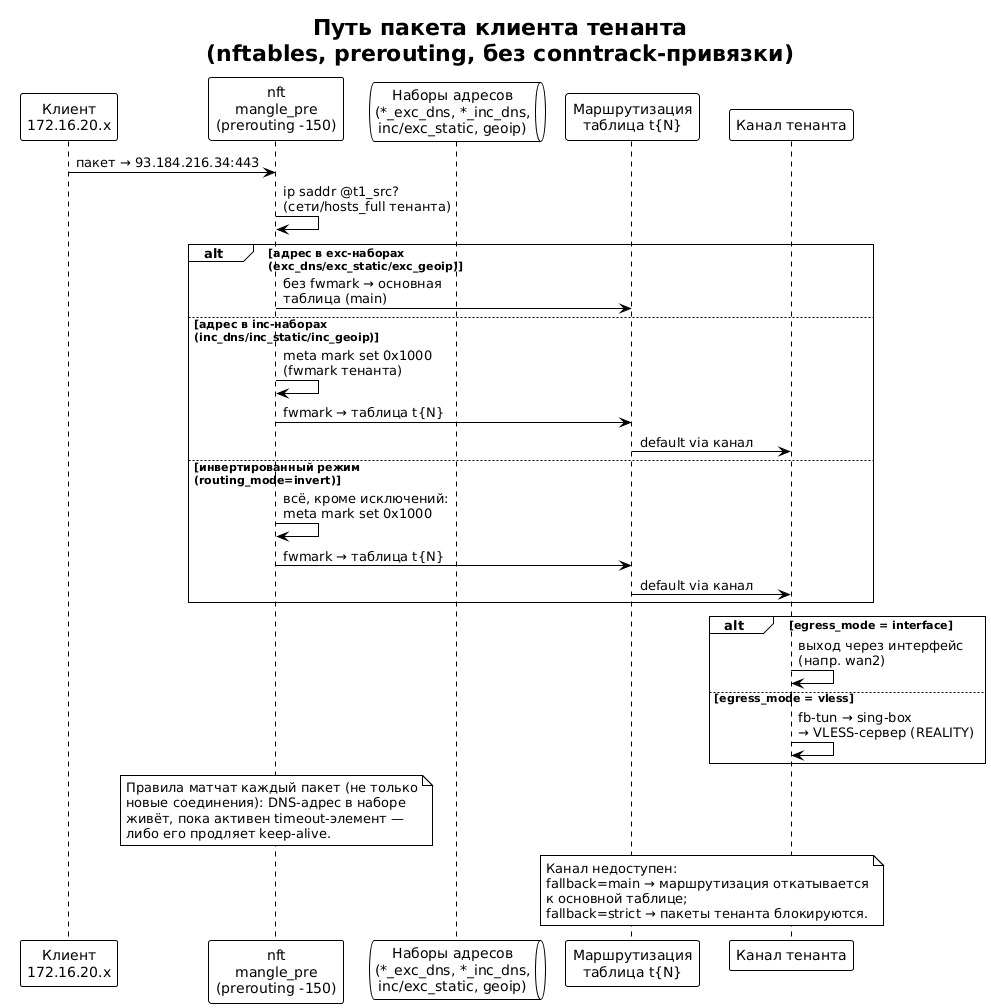

The diagram above was rendered by PlantUML. Its source (embedded in the PNG):
@startuml packet-flow
!theme plain
skinparam defaultFontName DejaVu Sans
skinparam shadowing false
title Путь пакета клиента тенанта\n(nftables, prerouting, без conntrack-привязки)

participant "Клиент\n172.16.20.x" as client
participant "nft\nmangle_pre\n(prerouting -150)" as pre
queue "Наборы адресов\n(*_exc_dns, *_inc_dns,\ninc/exc_static, geoip)" as sets
participant "Маршрутизация\nтаблица t{N}" as route
participant "Канал тенанта" as egress

client -> pre : пакет → 93.184.216.34:443
pre -> pre : ip saddr @t1_src?\n(сети/hosts_full тенанта)
alt адрес в exc-наборах\n(exc_dns/exc_static/exc_geoip)
  pre -> route : без fwmark → основная\nтаблица (main)
else адрес в inc-наборах\n(inc_dns/inc_static/inc_geoip)
  pre -> pre : meta mark set 0x1000\n(fwmark тенанта)
  pre -> route : fwmark → таблица t{N}
  route -> egress : default via канал
else инвертированный режим\n(routing_mode=invert)
  pre -> pre : всё, кроме исключений:\nmeta mark set 0x1000
  pre -> route : fwmark → таблица t{N}
  route -> egress : default via канал
end

alt egress_mode = interface
  egress -> egress : выход через интерфейс\n(напр. wan2)
else egress_mode = vless
  egress -> egress : fb-tun → sing-box\n→ VLESS-сервер (REALITY)
end

note over pre
  Правила матчат каждый пакет (не только
  новые соединения): DNS-адрес в наборе
  живёт, пока активен timeout-элемент —
  либо его продляет keep-alive.
end note
note over route, egress
  Канал недоступен:
  fallback=main → маршрутизация откатывается
  к основной таблице;
  fallback=strict → пакеты тенанта блокируются.
end note
@enduml